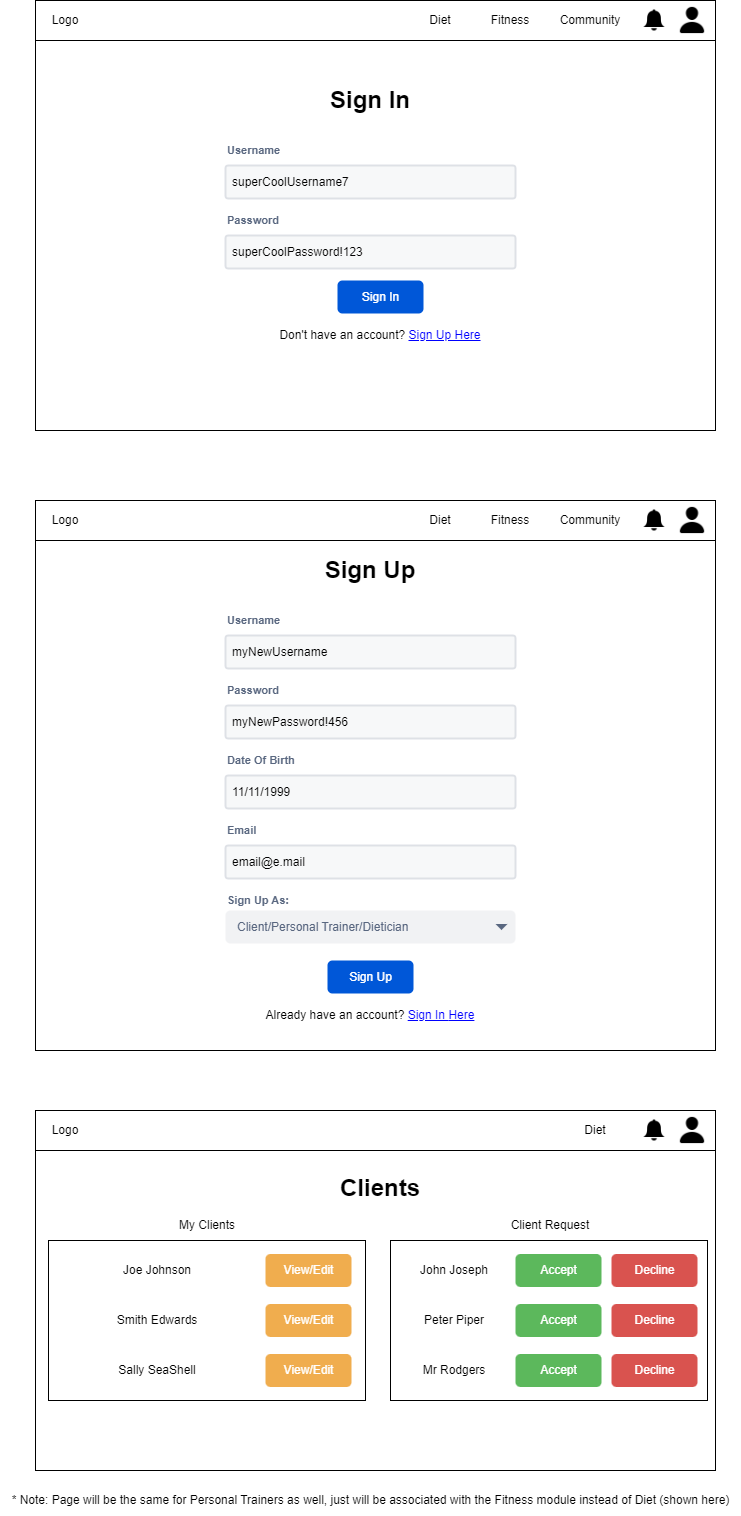

The diagram above was exported from draw.io. Its source (the exported page's mxGraphModel, read from the mxfile embedded in the PNG):
<mxGraphModel dx="1278" dy="571" grid="1" gridSize="10" guides="1" tooltips="1" connect="1" arrows="1" fold="1" page="1" pageScale="1" pageWidth="850" pageHeight="1100" math="0" shadow="0">
  <root>
    <mxCell id="0" />
    <mxCell id="1" parent="0" />
    <mxCell id="FiQQmK3ghtOKlexbONvH-67" value="" style="rounded=0;whiteSpace=wrap;html=1;fontColor=#0000FF;" vertex="1" parent="1">
      <mxGeometry x="80" y="1150" width="680" height="360" as="geometry" />
    </mxCell>
    <mxCell id="FiQQmK3ghtOKlexbONvH-104" value="" style="rounded=0;whiteSpace=wrap;html=1;labelBackgroundColor=#ffffff;strokeColor=default;fontFamily=Helvetica;fontSize=12;fontColor=#000000;fillColor=default;" vertex="1" parent="1">
      <mxGeometry x="93" y="1280" width="317" height="160" as="geometry" />
    </mxCell>
    <mxCell id="FiQQmK3ghtOKlexbONvH-62" value="" style="rounded=0;whiteSpace=wrap;html=1;fontColor=#0000FF;" vertex="1" parent="1">
      <mxGeometry x="80" y="540" width="680" height="550" as="geometry" />
    </mxCell>
    <mxCell id="FiQQmK3ghtOKlexbONvH-41" value="" style="rounded=0;whiteSpace=wrap;html=1;fontColor=#0000FF;" vertex="1" parent="1">
      <mxGeometry x="80" y="40" width="680" height="430" as="geometry" />
    </mxCell>
    <mxCell id="FiQQmK3ghtOKlexbONvH-2" value="" style="rounded=0;whiteSpace=wrap;html=1;" vertex="1" parent="1">
      <mxGeometry x="80" y="40" width="680" height="40" as="geometry" />
    </mxCell>
    <mxCell id="FiQQmK3ghtOKlexbONvH-3" value="Logo" style="text;html=1;strokeColor=none;fillColor=none;align=center;verticalAlign=middle;whiteSpace=wrap;rounded=0;" vertex="1" parent="1">
      <mxGeometry x="80" y="45" width="60" height="30" as="geometry" />
    </mxCell>
    <mxCell id="FiQQmK3ghtOKlexbONvH-9" value="" style="shape=image;html=1;verticalAlign=top;verticalLabelPosition=bottom;labelBackgroundColor=#ffffff;imageAspect=0;aspect=fixed;image=https://cdn1.iconfinder.com/data/icons/ionicons-fill-vol-2/512/person-128.png" vertex="1" parent="1">
      <mxGeometry x="722" y="45" width="30" height="30" as="geometry" />
    </mxCell>
    <mxCell id="FiQQmK3ghtOKlexbONvH-13" value="Fitness" style="text;html=1;strokeColor=none;fillColor=none;align=center;verticalAlign=middle;whiteSpace=wrap;rounded=0;" vertex="1" parent="1">
      <mxGeometry x="510" y="45" width="90" height="30" as="geometry" />
    </mxCell>
    <mxCell id="FiQQmK3ghtOKlexbONvH-14" value="Diet" style="text;html=1;strokeColor=none;fillColor=none;align=center;verticalAlign=middle;whiteSpace=wrap;rounded=0;" vertex="1" parent="1">
      <mxGeometry x="440" y="45" width="90" height="30" as="geometry" />
    </mxCell>
    <mxCell id="FiQQmK3ghtOKlexbONvH-15" value="Community" style="text;html=1;strokeColor=none;fillColor=none;align=center;verticalAlign=middle;whiteSpace=wrap;rounded=0;" vertex="1" parent="1">
      <mxGeometry x="590" y="45" width="90" height="30" as="geometry" />
    </mxCell>
    <mxCell id="FiQQmK3ghtOKlexbONvH-16" value="" style="shape=image;html=1;verticalAlign=top;verticalLabelPosition=bottom;labelBackgroundColor=#ffffff;imageAspect=0;aspect=fixed;image=https://cdn4.iconfinder.com/data/icons/ionicons/512/icon-ios7-bell-128.png" vertex="1" parent="1">
      <mxGeometry x="685" y="46" width="28" height="28" as="geometry" />
    </mxCell>
    <mxCell id="FiQQmK3ghtOKlexbONvH-18" value="Username" style="fillColor=none;strokeColor=none;html=1;fontSize=11;fontStyle=0;align=left;fontColor=#596780;fontStyle=1;fontSize=11" vertex="1" parent="1">
      <mxGeometry x="270" y="180" width="240" height="20" as="geometry" />
    </mxCell>
    <mxCell id="FiQQmK3ghtOKlexbONvH-19" value="superCoolUsername7" style="rounded=1;arcSize=9;fillColor=#F7F8F9;align=left;spacingLeft=5;strokeColor=#DEE1E6;html=1;strokeWidth=2;fontSize=12" vertex="1" parent="1">
      <mxGeometry x="270" y="205" width="290" height="33" as="geometry" />
    </mxCell>
    <mxCell id="FiQQmK3ghtOKlexbONvH-20" value="Password" style="fillColor=none;strokeColor=none;html=1;fontSize=11;fontStyle=0;align=left;fontColor=#596780;fontStyle=1;fontSize=11" vertex="1" parent="1">
      <mxGeometry x="270" y="250" width="240" height="20" as="geometry" />
    </mxCell>
    <mxCell id="FiQQmK3ghtOKlexbONvH-21" value="superCoolPassword!123" style="rounded=1;arcSize=9;fillColor=#F7F8F9;align=left;spacingLeft=5;strokeColor=#DEE1E6;html=1;strokeWidth=2;fontSize=12" vertex="1" parent="1">
      <mxGeometry x="270" y="275" width="290" height="33" as="geometry" />
    </mxCell>
    <mxCell id="FiQQmK3ghtOKlexbONvH-23" value="Sign In" style="rounded=1;fillColor=#0057D8;align=center;strokeColor=none;html=1;fontColor=#ffffff;fontSize=12;sketch=0;" vertex="1" parent="1">
      <mxGeometry x="382" y="320" width="86" height="33" as="geometry" />
    </mxCell>
    <mxCell id="FiQQmK3ghtOKlexbONvH-27" value="Don't have an account? &lt;u&gt;&lt;font color=&quot;#0000ff&quot;&gt;Sign Up Here&lt;/font&gt;&lt;/u&gt;" style="text;html=1;strokeColor=none;fillColor=none;align=center;verticalAlign=middle;whiteSpace=wrap;rounded=0;" vertex="1" parent="1">
      <mxGeometry x="305" y="360" width="240" height="30" as="geometry" />
    </mxCell>
    <mxCell id="FiQQmK3ghtOKlexbONvH-42" value="Date Of Birth" style="fillColor=none;strokeColor=none;html=1;fontSize=11;fontStyle=0;align=left;fontColor=#596780;fontStyle=1;fontSize=11" vertex="1" parent="1">
      <mxGeometry x="270" y="790" width="240" height="20" as="geometry" />
    </mxCell>
    <mxCell id="FiQQmK3ghtOKlexbONvH-43" value="11/11/1999" style="rounded=1;arcSize=9;fillColor=#F7F8F9;align=left;spacingLeft=5;strokeColor=#DEE1E6;html=1;strokeWidth=2;fontSize=12" vertex="1" parent="1">
      <mxGeometry x="270" y="815" width="290" height="33" as="geometry" />
    </mxCell>
    <mxCell id="FiQQmK3ghtOKlexbONvH-44" value="Email" style="fillColor=none;strokeColor=none;html=1;fontSize=11;fontStyle=0;align=left;fontColor=#596780;fontStyle=1;fontSize=11" vertex="1" parent="1">
      <mxGeometry x="270" y="860" width="240" height="20" as="geometry" />
    </mxCell>
    <mxCell id="FiQQmK3ghtOKlexbONvH-45" value="email@e.mail" style="rounded=1;arcSize=9;fillColor=#F7F8F9;align=left;spacingLeft=5;strokeColor=#DEE1E6;html=1;strokeWidth=2;fontSize=12" vertex="1" parent="1">
      <mxGeometry x="270" y="885" width="290" height="33" as="geometry" />
    </mxCell>
    <mxCell id="FiQQmK3ghtOKlexbONvH-47" value="&lt;h1&gt;&lt;font color=&quot;#000000&quot;&gt;Sign In&lt;/font&gt;&lt;/h1&gt;" style="text;html=1;strokeColor=none;fillColor=none;spacing=5;spacingTop=-20;whiteSpace=wrap;overflow=hidden;rounded=0;fontColor=#0000FF;align=center;" vertex="1" parent="1">
      <mxGeometry x="270" y="120" width="290" height="42" as="geometry" />
    </mxCell>
    <mxCell id="FiQQmK3ghtOKlexbONvH-48" value="" style="rounded=0;whiteSpace=wrap;html=1;" vertex="1" parent="1">
      <mxGeometry x="80" y="540" width="680" height="40" as="geometry" />
    </mxCell>
    <mxCell id="FiQQmK3ghtOKlexbONvH-49" value="Logo" style="text;html=1;strokeColor=none;fillColor=none;align=center;verticalAlign=middle;whiteSpace=wrap;rounded=0;" vertex="1" parent="1">
      <mxGeometry x="80" y="545" width="60" height="30" as="geometry" />
    </mxCell>
    <mxCell id="FiQQmK3ghtOKlexbONvH-50" value="" style="shape=image;html=1;verticalAlign=top;verticalLabelPosition=bottom;labelBackgroundColor=#ffffff;imageAspect=0;aspect=fixed;image=https://cdn1.iconfinder.com/data/icons/ionicons-fill-vol-2/512/person-128.png" vertex="1" parent="1">
      <mxGeometry x="722" y="545" width="30" height="30" as="geometry" />
    </mxCell>
    <mxCell id="FiQQmK3ghtOKlexbONvH-51" value="Fitness" style="text;html=1;strokeColor=none;fillColor=none;align=center;verticalAlign=middle;whiteSpace=wrap;rounded=0;" vertex="1" parent="1">
      <mxGeometry x="510" y="545" width="90" height="30" as="geometry" />
    </mxCell>
    <mxCell id="FiQQmK3ghtOKlexbONvH-52" value="Diet" style="text;html=1;strokeColor=none;fillColor=none;align=center;verticalAlign=middle;whiteSpace=wrap;rounded=0;" vertex="1" parent="1">
      <mxGeometry x="440" y="545" width="90" height="30" as="geometry" />
    </mxCell>
    <mxCell id="FiQQmK3ghtOKlexbONvH-53" value="Community" style="text;html=1;strokeColor=none;fillColor=none;align=center;verticalAlign=middle;whiteSpace=wrap;rounded=0;" vertex="1" parent="1">
      <mxGeometry x="590" y="545" width="90" height="30" as="geometry" />
    </mxCell>
    <mxCell id="FiQQmK3ghtOKlexbONvH-54" value="" style="shape=image;html=1;verticalAlign=top;verticalLabelPosition=bottom;labelBackgroundColor=#ffffff;imageAspect=0;aspect=fixed;image=https://cdn4.iconfinder.com/data/icons/ionicons/512/icon-ios7-bell-128.png" vertex="1" parent="1">
      <mxGeometry x="685" y="546" width="28" height="28" as="geometry" />
    </mxCell>
    <mxCell id="FiQQmK3ghtOKlexbONvH-55" value="Username" style="fillColor=none;strokeColor=none;html=1;fontSize=11;fontStyle=0;align=left;fontColor=#596780;fontStyle=1;fontSize=11" vertex="1" parent="1">
      <mxGeometry x="270" y="650" width="240" height="20" as="geometry" />
    </mxCell>
    <mxCell id="FiQQmK3ghtOKlexbONvH-56" value="myNewUsername" style="rounded=1;arcSize=9;fillColor=#F7F8F9;align=left;spacingLeft=5;strokeColor=#DEE1E6;html=1;strokeWidth=2;fontSize=12" vertex="1" parent="1">
      <mxGeometry x="270" y="675" width="290" height="33" as="geometry" />
    </mxCell>
    <mxCell id="FiQQmK3ghtOKlexbONvH-57" value="Password" style="fillColor=none;strokeColor=none;html=1;fontSize=11;fontStyle=0;align=left;fontColor=#596780;fontStyle=1;fontSize=11" vertex="1" parent="1">
      <mxGeometry x="270" y="720" width="240" height="20" as="geometry" />
    </mxCell>
    <mxCell id="FiQQmK3ghtOKlexbONvH-58" value="myNewPassword!456" style="rounded=1;arcSize=9;fillColor=#F7F8F9;align=left;spacingLeft=5;strokeColor=#DEE1E6;html=1;strokeWidth=2;fontSize=12" vertex="1" parent="1">
      <mxGeometry x="270" y="745" width="290" height="33" as="geometry" />
    </mxCell>
    <mxCell id="FiQQmK3ghtOKlexbONvH-59" value="Sign Up" style="rounded=1;fillColor=#0057D8;align=center;strokeColor=none;html=1;fontColor=#ffffff;fontSize=12;sketch=0;" vertex="1" parent="1">
      <mxGeometry x="372" y="1000" width="86" height="33" as="geometry" />
    </mxCell>
    <mxCell id="FiQQmK3ghtOKlexbONvH-60" value="Already have an account? &lt;font style=&quot;&quot; color=&quot;#0000ff&quot;&gt;&lt;u&gt;Sign In&amp;nbsp;&lt;/u&gt;&lt;/font&gt;&lt;u&gt;&lt;font color=&quot;#0000ff&quot;&gt;Here&lt;/font&gt;&lt;/u&gt;" style="text;html=1;strokeColor=none;fillColor=none;align=center;verticalAlign=middle;whiteSpace=wrap;rounded=0;" vertex="1" parent="1">
      <mxGeometry x="295" y="1040" width="240" height="30" as="geometry" />
    </mxCell>
    <mxCell id="FiQQmK3ghtOKlexbONvH-61" value="&lt;h1&gt;&lt;font color=&quot;#000000&quot;&gt;Sign Up&lt;/font&gt;&lt;/h1&gt;" style="text;html=1;strokeColor=none;fillColor=none;spacing=5;spacingTop=-20;whiteSpace=wrap;overflow=hidden;rounded=0;fontColor=#0000FF;align=center;" vertex="1" parent="1">
      <mxGeometry x="270" y="590" width="290" height="42" as="geometry" />
    </mxCell>
    <mxCell id="FiQQmK3ghtOKlexbONvH-63" value="Client/Personal Trainer/Dietician" style="rounded=1;fillColor=#F1F2F4;strokeColor=none;html=1;fontColor=#596780;align=left;fontSize=12;spacingLeft=10;sketch=0;" vertex="1" parent="1">
      <mxGeometry x="270" y="950" width="290" height="33" as="geometry" />
    </mxCell>
    <mxCell id="FiQQmK3ghtOKlexbONvH-64" value="" style="shape=triangle;direction=south;fillColor=#596780;strokeColor=none;html=1;sketch=0;fontColor=#0000FF;" vertex="1" parent="FiQQmK3ghtOKlexbONvH-63">
      <mxGeometry x="1" y="0.5" width="12" height="6" relative="1" as="geometry">
        <mxPoint x="-20" y="-3" as="offset" />
      </mxGeometry>
    </mxCell>
    <mxCell id="FiQQmK3ghtOKlexbONvH-65" value="Sign Up As:" style="fillColor=none;strokeColor=none;html=1;fontSize=11;fontStyle=0;align=left;fontColor=#596780;fontStyle=1;fontSize=11" vertex="1" parent="1">
      <mxGeometry x="270" y="930" width="240" height="20" as="geometry" />
    </mxCell>
    <mxCell id="FiQQmK3ghtOKlexbONvH-72" value="" style="rounded=0;whiteSpace=wrap;html=1;" vertex="1" parent="1">
      <mxGeometry x="80" y="1150" width="680" height="40" as="geometry" />
    </mxCell>
    <mxCell id="FiQQmK3ghtOKlexbONvH-73" value="Logo" style="text;html=1;strokeColor=none;fillColor=none;align=center;verticalAlign=middle;whiteSpace=wrap;rounded=0;" vertex="1" parent="1">
      <mxGeometry x="80" y="1155" width="60" height="30" as="geometry" />
    </mxCell>
    <mxCell id="FiQQmK3ghtOKlexbONvH-74" value="" style="shape=image;html=1;verticalAlign=top;verticalLabelPosition=bottom;labelBackgroundColor=#ffffff;imageAspect=0;aspect=fixed;image=https://cdn1.iconfinder.com/data/icons/ionicons-fill-vol-2/512/person-128.png" vertex="1" parent="1">
      <mxGeometry x="722" y="1155" width="30" height="30" as="geometry" />
    </mxCell>
    <mxCell id="FiQQmK3ghtOKlexbONvH-76" value="Diet" style="text;html=1;strokeColor=none;fillColor=none;align=center;verticalAlign=middle;whiteSpace=wrap;rounded=0;" vertex="1" parent="1">
      <mxGeometry x="595" y="1155" width="90" height="30" as="geometry" />
    </mxCell>
    <mxCell id="FiQQmK3ghtOKlexbONvH-78" value="" style="shape=image;html=1;verticalAlign=top;verticalLabelPosition=bottom;labelBackgroundColor=#ffffff;imageAspect=0;aspect=fixed;image=https://cdn4.iconfinder.com/data/icons/ionicons/512/icon-ios7-bell-128.png" vertex="1" parent="1">
      <mxGeometry x="685" y="1156" width="28" height="28" as="geometry" />
    </mxCell>
    <mxCell id="FiQQmK3ghtOKlexbONvH-85" value="&lt;h1&gt;&lt;font color=&quot;#000000&quot;&gt;Clients&lt;/font&gt;&lt;/h1&gt;" style="text;html=1;strokeColor=none;fillColor=none;spacing=5;spacingTop=-20;whiteSpace=wrap;overflow=hidden;rounded=0;fontColor=#0000FF;align=center;" vertex="1" parent="1">
      <mxGeometry x="280" y="1208" width="290" height="42" as="geometry" />
    </mxCell>
    <mxCell id="FiQQmK3ghtOKlexbONvH-95" value="View/Edit" style="rounded=1;fillColor=#f0ad4e;align=center;strokeColor=none;html=1;fontColor=#ffffff;fontSize=12;sketch=0;" vertex="1" parent="1">
      <mxGeometry x="310" y="1293.5" width="86" height="33" as="geometry" />
    </mxCell>
    <mxCell id="FiQQmK3ghtOKlexbONvH-102" value="My Clients" style="text;html=1;strokeColor=none;fillColor=none;align=center;verticalAlign=middle;whiteSpace=wrap;rounded=0;labelBackgroundColor=#ffffff;fontFamily=Helvetica;fontSize=12;fontColor=#000000;" vertex="1" parent="1">
      <mxGeometry x="206.5" y="1250" width="90" height="30" as="geometry" />
    </mxCell>
    <mxCell id="FiQQmK3ghtOKlexbONvH-103" value="Client Request" style="text;html=1;strokeColor=none;fillColor=none;align=center;verticalAlign=middle;whiteSpace=wrap;rounded=0;labelBackgroundColor=#ffffff;fontFamily=Helvetica;fontSize=12;fontColor=#000000;" vertex="1" parent="1">
      <mxGeometry x="550" y="1250" width="90" height="30" as="geometry" />
    </mxCell>
    <mxCell id="FiQQmK3ghtOKlexbONvH-106" value="View/Edit" style="rounded=1;fillColor=#f0ad4e;align=center;strokeColor=none;html=1;fontColor=#ffffff;fontSize=12;sketch=0;" vertex="1" parent="1">
      <mxGeometry x="310" y="1343.5" width="86" height="33" as="geometry" />
    </mxCell>
    <mxCell id="FiQQmK3ghtOKlexbONvH-107" value="View/Edit" style="rounded=1;fillColor=#f0ad4e;align=center;strokeColor=none;html=1;fontColor=#ffffff;fontSize=12;sketch=0;" vertex="1" parent="1">
      <mxGeometry x="310" y="1393.5" width="86" height="33" as="geometry" />
    </mxCell>
    <mxCell id="FiQQmK3ghtOKlexbONvH-108" value="Joe Johnson" style="text;html=1;strokeColor=none;fillColor=none;align=center;verticalAlign=middle;whiteSpace=wrap;rounded=0;labelBackgroundColor=#ffffff;fontFamily=Helvetica;fontSize=12;fontColor=#000000;" vertex="1" parent="1">
      <mxGeometry x="150" y="1295" width="103.5" height="30" as="geometry" />
    </mxCell>
    <mxCell id="FiQQmK3ghtOKlexbONvH-109" value="Smith Edwards" style="text;html=1;strokeColor=none;fillColor=none;align=center;verticalAlign=middle;whiteSpace=wrap;rounded=0;labelBackgroundColor=#ffffff;fontFamily=Helvetica;fontSize=12;fontColor=#000000;" vertex="1" parent="1">
      <mxGeometry x="150" y="1345" width="103.5" height="30" as="geometry" />
    </mxCell>
    <mxCell id="FiQQmK3ghtOKlexbONvH-110" value="Sally SeaShell" style="text;html=1;strokeColor=none;fillColor=none;align=center;verticalAlign=middle;whiteSpace=wrap;rounded=0;labelBackgroundColor=#ffffff;fontFamily=Helvetica;fontSize=12;fontColor=#000000;" vertex="1" parent="1">
      <mxGeometry x="150" y="1395" width="103.5" height="30" as="geometry" />
    </mxCell>
    <mxCell id="FiQQmK3ghtOKlexbONvH-118" value="" style="rounded=0;whiteSpace=wrap;html=1;labelBackgroundColor=#ffffff;strokeColor=default;fontFamily=Helvetica;fontSize=12;fontColor=#000000;fillColor=default;" vertex="1" parent="1">
      <mxGeometry x="435" y="1280" width="317" height="160" as="geometry" />
    </mxCell>
    <mxCell id="FiQQmK3ghtOKlexbONvH-122" value="John Joseph" style="text;html=1;strokeColor=none;fillColor=none;align=center;verticalAlign=middle;whiteSpace=wrap;rounded=0;labelBackgroundColor=#ffffff;fontFamily=Helvetica;fontSize=12;fontColor=#000000;" vertex="1" parent="1">
      <mxGeometry x="446.5" y="1295" width="103.5" height="30" as="geometry" />
    </mxCell>
    <mxCell id="FiQQmK3ghtOKlexbONvH-123" value="Peter Piper" style="text;html=1;strokeColor=none;fillColor=none;align=center;verticalAlign=middle;whiteSpace=wrap;rounded=0;labelBackgroundColor=#ffffff;fontFamily=Helvetica;fontSize=12;fontColor=#000000;" vertex="1" parent="1">
      <mxGeometry x="446.5" y="1345" width="103.5" height="30" as="geometry" />
    </mxCell>
    <mxCell id="FiQQmK3ghtOKlexbONvH-124" value="Mr Rodgers" style="text;html=1;strokeColor=none;fillColor=none;align=center;verticalAlign=middle;whiteSpace=wrap;rounded=0;labelBackgroundColor=#ffffff;fontFamily=Helvetica;fontSize=12;fontColor=#000000;" vertex="1" parent="1">
      <mxGeometry x="446.5" y="1395" width="103.5" height="30" as="geometry" />
    </mxCell>
    <mxCell id="FiQQmK3ghtOKlexbONvH-125" value="Accept" style="rounded=1;fillColor=#5cb85c;align=center;strokeColor=none;html=1;fontColor=#ffffff;fontSize=12;sketch=0;" vertex="1" parent="1">
      <mxGeometry x="560" y="1293.5" width="86" height="33" as="geometry" />
    </mxCell>
    <mxCell id="FiQQmK3ghtOKlexbONvH-126" value="Accept" style="rounded=1;fillColor=#5cb85c;align=center;strokeColor=none;html=1;fontColor=#ffffff;fontSize=12;sketch=0;" vertex="1" parent="1">
      <mxGeometry x="560" y="1343.5" width="86" height="33" as="geometry" />
    </mxCell>
    <mxCell id="FiQQmK3ghtOKlexbONvH-127" value="Accept" style="rounded=1;fillColor=#5cb85c;align=center;strokeColor=none;html=1;fontColor=#ffffff;fontSize=12;sketch=0;" vertex="1" parent="1">
      <mxGeometry x="560" y="1393.5" width="86" height="33" as="geometry" />
    </mxCell>
    <mxCell id="FiQQmK3ghtOKlexbONvH-128" value="Decline" style="rounded=1;fillColor=#d9534f;align=center;strokeColor=none;html=1;fontColor=#ffffff;fontSize=12;sketch=0;" vertex="1" parent="1">
      <mxGeometry x="656" y="1293.5" width="86" height="33" as="geometry" />
    </mxCell>
    <mxCell id="FiQQmK3ghtOKlexbONvH-129" value="Decline" style="rounded=1;fillColor=#d9534f;align=center;strokeColor=none;html=1;fontColor=#ffffff;fontSize=12;sketch=0;" vertex="1" parent="1">
      <mxGeometry x="656" y="1343.5" width="86" height="33" as="geometry" />
    </mxCell>
    <mxCell id="FiQQmK3ghtOKlexbONvH-130" value="Decline" style="rounded=1;fillColor=#d9534f;align=center;strokeColor=none;html=1;fontColor=#ffffff;fontSize=12;sketch=0;" vertex="1" parent="1">
      <mxGeometry x="656" y="1393.5" width="86" height="33" as="geometry" />
    </mxCell>
    <mxCell id="FiQQmK3ghtOKlexbONvH-131" value="* Note: Page will be the same for Personal Trainers as well, just will be associated with the Fitness module instead of Diet (shown here)" style="text;html=1;align=center;verticalAlign=middle;resizable=0;points=[];autosize=1;strokeColor=none;fillColor=none;fontSize=12;fontFamily=Helvetica;fontColor=#000000;" vertex="1" parent="1">
      <mxGeometry x="45" y="1525" width="740" height="30" as="geometry" />
    </mxCell>
  </root>
</mxGraphModel>